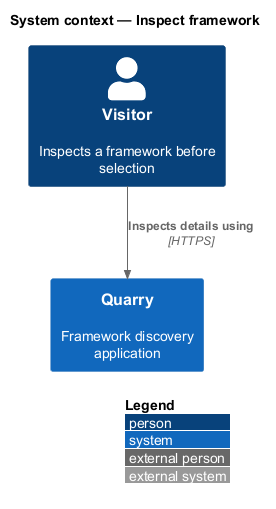

The diagram above was rendered by PlantUML. Its source (embedded in the PNG):
@startuml
!include <C4/C4_Context>
LAYOUT_WITH_LEGEND()
title System context — Inspect framework
Person(visitor, "Visitor", "Inspects a framework before selection")
System(quarry, "Quarry", "Framework discovery application")
Rel(visitor, quarry, "Inspects details using", "HTTPS")
@enduml